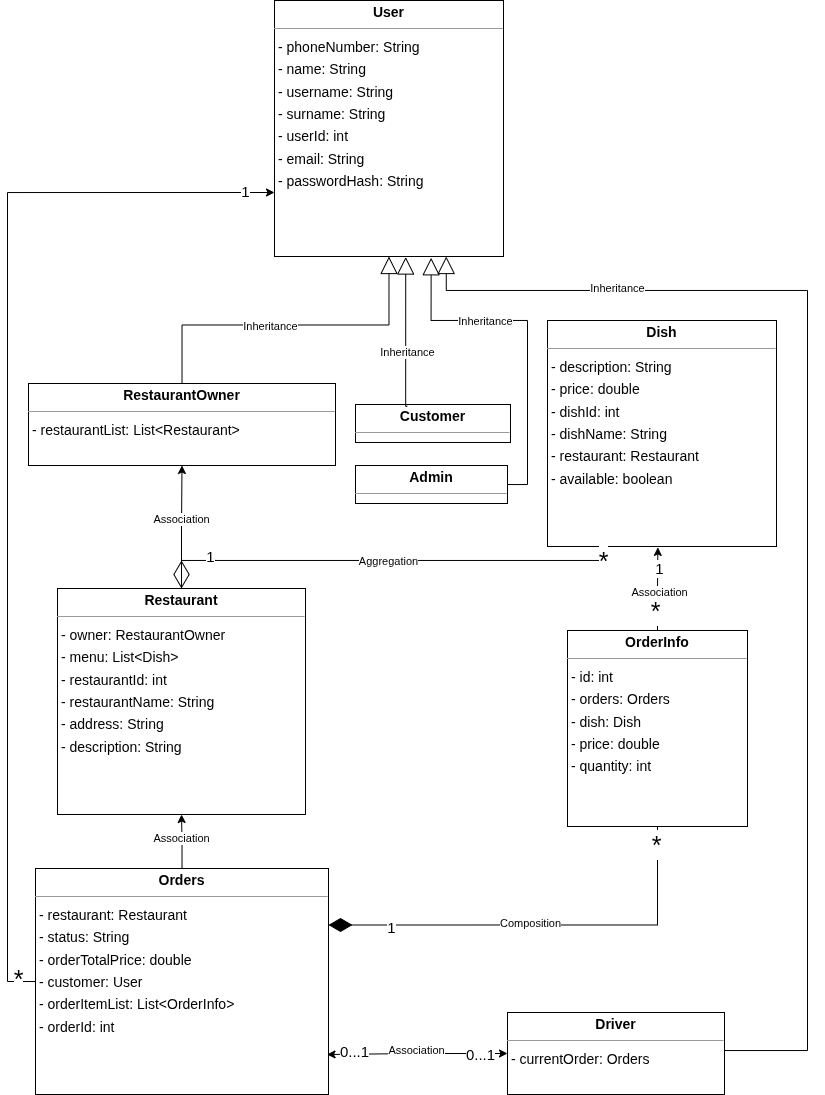

The diagram above was exported from draw.io. Its source (the exported page's mxGraphModel, read from the mxfile embedded in the PNG):
<mxGraphModel dx="1488" dy="1043" grid="1" gridSize="10" guides="1" tooltips="1" connect="1" arrows="1" fold="1" page="0" pageScale="1" pageWidth="3300" pageHeight="4681" background="none" math="0" shadow="0">
  <root>
    <mxCell id="0" />
    <mxCell id="1" parent="0" />
    <mxCell id="node5" parent="1" style="verticalAlign=top;align=left;overflow=fill;fontSize=14;fontFamily=Helvetica;html=1;rounded=0;shadow=0;comic=0;labelBackgroundColor=none;strokeWidth=1;" value="&lt;p style=&quot;margin:0px;margin-top:4px;text-align:center;&quot;&gt;&lt;b&gt;Admin&lt;/b&gt;&lt;/p&gt;&lt;hr size=&quot;1&quot;/&gt;" vertex="1">
      <mxGeometry height="38" width="152" x="68" y="185" as="geometry" />
    </mxCell>
    <mxCell id="node6" parent="1" style="verticalAlign=top;align=left;overflow=fill;fontSize=14;fontFamily=Helvetica;html=1;rounded=0;shadow=0;comic=0;labelBackgroundColor=none;strokeWidth=1;" value="&lt;p style=&quot;margin:0px;margin-top:4px;text-align:center;&quot;&gt;&lt;b&gt;Customer&lt;/b&gt;&lt;/p&gt;&lt;hr size=&quot;1&quot;/&gt;" vertex="1">
      <mxGeometry height="38" width="155" x="68" y="124" as="geometry" />
    </mxCell>
    <mxCell id="node0" parent="1" style="verticalAlign=top;align=left;overflow=fill;fontSize=14;fontFamily=Helvetica;html=1;rounded=0;shadow=0;comic=0;labelBackgroundColor=none;strokeWidth=1;" value="&lt;p style=&quot;margin:0px;margin-top:4px;text-align:center;&quot;&gt;&lt;b&gt;Dish&lt;/b&gt;&lt;/p&gt;&lt;hr size=&quot;1&quot;/&gt;&lt;p style=&quot;margin:0 0 0 4px;line-height:1.6;&quot;&gt;- description: String&lt;br/&gt;- price: double&lt;br/&gt;- dishId: int&lt;br/&gt;- dishName: String&lt;br/&gt;- restaurant: Restaurant&lt;br/&gt;- available: boolean&lt;/p&gt;" vertex="1">
      <mxGeometry height="226" width="229" x="260" y="40" as="geometry" />
    </mxCell>
    <mxCell id="kVuhdtwoM_Guzy2NjUId-4" edge="1" parent="1" source="node7" style="edgeStyle=orthogonalEdgeStyle;rounded=0;orthogonalLoop=1;jettySize=auto;html=1;entryX=0.75;entryY=1;entryDx=0;entryDy=0;endArrow=block;endFill=0;endSize=15;" target="node8">
      <mxGeometry relative="1" as="geometry">
        <Array as="points">
          <mxPoint x="520" y="770" />
          <mxPoint x="520" y="10" />
          <mxPoint x="159" y="10" />
        </Array>
      </mxGeometry>
    </mxCell>
    <mxCell id="kVuhdtwoM_Guzy2NjUId-18" connectable="0" parent="kVuhdtwoM_Guzy2NjUId-4" style="edgeLabel;html=1;align=center;verticalAlign=middle;resizable=0;points=[];" value="Inheritance" vertex="1">
      <mxGeometry relative="1" x="0.6705" y="-2" as="geometry">
        <mxPoint as="offset" />
      </mxGeometry>
    </mxCell>
    <mxCell id="node7" parent="1" style="verticalAlign=top;align=left;overflow=fill;fontSize=14;fontFamily=Helvetica;html=1;rounded=0;shadow=0;comic=0;labelBackgroundColor=none;strokeWidth=1;" value="&lt;p style=&quot;margin:0px;margin-top:4px;text-align:center;&quot;&gt;&lt;b&gt;Driver&lt;/b&gt;&lt;/p&gt;&lt;hr size=&quot;1&quot;/&gt;&lt;p style=&quot;margin:0 0 0 4px;line-height:1.6;&quot;&gt;- currentOrder: Orders&lt;/p&gt;" vertex="1">
      <mxGeometry height="82" width="217" x="220" y="732" as="geometry" />
    </mxCell>
    <mxCell id="node3" parent="1" style="verticalAlign=top;align=left;overflow=fill;fontSize=14;fontFamily=Helvetica;html=1;rounded=0;shadow=0;comic=0;labelBackgroundColor=none;strokeWidth=1;" value="&lt;p style=&quot;margin:0px;margin-top:4px;text-align:center;&quot;&gt;&lt;b&gt;OrderInfo&lt;/b&gt;&lt;/p&gt;&lt;hr size=&quot;1&quot;/&gt;&lt;p style=&quot;margin:0 0 0 4px;line-height:1.6;&quot;&gt;- id: int&lt;br/&gt;- orders: Orders&lt;br/&gt;- dish: Dish&lt;br/&gt;- price: double&lt;br/&gt;- quantity: int&lt;/p&gt;" vertex="1">
      <mxGeometry height="196" width="180" x="280" y="350" as="geometry" />
    </mxCell>
    <mxCell id="kVuhdtwoM_Guzy2NjUId-11" edge="1" parent="1" source="node2" style="edgeStyle=orthogonalEdgeStyle;rounded=0;orthogonalLoop=1;jettySize=auto;html=1;entryX=0.5;entryY=1;entryDx=0;entryDy=0;" target="node1">
      <mxGeometry relative="1" as="geometry" />
    </mxCell>
    <mxCell id="kVuhdtwoM_Guzy2NjUId-22" connectable="0" parent="kVuhdtwoM_Guzy2NjUId-11" style="edgeLabel;html=1;align=center;verticalAlign=middle;resizable=0;points=[];" value="Association" vertex="1">
      <mxGeometry relative="1" x="0.1501" as="geometry">
        <mxPoint as="offset" />
      </mxGeometry>
    </mxCell>
    <mxCell id="kVuhdtwoM_Guzy2NjUId-13" edge="1" parent="1" source="node2" style="edgeStyle=orthogonalEdgeStyle;rounded=0;orthogonalLoop=1;jettySize=auto;html=1;entryX=0;entryY=0.75;entryDx=0;entryDy=0;" target="node8">
      <mxGeometry relative="1" as="geometry">
        <Array as="points">
          <mxPoint x="-280" y="701" />
          <mxPoint x="-280" y="-88" />
        </Array>
      </mxGeometry>
    </mxCell>
    <mxCell id="kVuhdtwoM_Guzy2NjUId-25" connectable="0" parent="kVuhdtwoM_Guzy2NjUId-13" style="edgeLabel;html=1;align=center;verticalAlign=middle;resizable=0;points=[];" value="&lt;font style=&quot;font-size: 25px;&quot;&gt;*&lt;/font&gt;" vertex="1">
      <mxGeometry relative="1" x="-0.9687" y="-3" as="geometry">
        <mxPoint as="offset" />
      </mxGeometry>
    </mxCell>
    <mxCell id="kVuhdtwoM_Guzy2NjUId-26" connectable="0" parent="kVuhdtwoM_Guzy2NjUId-13" style="edgeLabel;html=1;align=center;verticalAlign=middle;resizable=0;points=[];" value="&lt;font style=&quot;font-size: 15px;&quot;&gt;1&lt;/font&gt;" vertex="1">
      <mxGeometry relative="1" x="0.9465" y="1" as="geometry">
        <mxPoint as="offset" />
      </mxGeometry>
    </mxCell>
    <mxCell id="node2" parent="1" style="verticalAlign=top;align=left;overflow=fill;fontSize=14;fontFamily=Helvetica;html=1;rounded=0;shadow=0;comic=0;labelBackgroundColor=none;strokeWidth=1;" value="&lt;p style=&quot;margin:0px;margin-top:4px;text-align:center;&quot;&gt;&lt;b&gt;Orders&lt;/b&gt;&lt;/p&gt;&lt;hr size=&quot;1&quot;/&gt;&lt;p style=&quot;margin:0 0 0 4px;line-height:1.6;&quot;&gt;- restaurant: Restaurant&lt;br/&gt;- status: String&lt;br/&gt;- orderTotalPrice: double&lt;br/&gt;- customer: User&lt;br/&gt;- orderItemList: List&amp;lt;OrderInfo&amp;gt;&lt;br/&gt;- orderId: int&lt;/p&gt;" vertex="1">
      <mxGeometry height="226" width="293" x="-252" y="588" as="geometry" />
    </mxCell>
    <mxCell id="kVuhdtwoM_Guzy2NjUId-9" edge="1" parent="1" source="node0" style="edgeStyle=orthogonalEdgeStyle;rounded=0;orthogonalLoop=1;jettySize=auto;html=1;entryX=0.5;entryY=0;entryDx=0;entryDy=0;endArrow=diamondThin;endFill=0;endSize=25;exitX=0.25;exitY=1;exitDx=0;exitDy=0;" target="node1">
      <mxGeometry relative="1" as="geometry">
        <Array as="points">
          <mxPoint x="317" y="280" />
          <mxPoint x="-106" y="280" />
        </Array>
      </mxGeometry>
    </mxCell>
    <mxCell id="kVuhdtwoM_Guzy2NjUId-20" connectable="0" parent="kVuhdtwoM_Guzy2NjUId-9" style="edgeLabel;html=1;align=center;verticalAlign=middle;resizable=0;points=[];" value="Aggregation" vertex="1">
      <mxGeometry relative="1" x="-0.0086" y="1" as="geometry">
        <mxPoint as="offset" />
      </mxGeometry>
    </mxCell>
    <mxCell id="kVuhdtwoM_Guzy2NjUId-35" connectable="0" parent="kVuhdtwoM_Guzy2NjUId-9" style="edgeLabel;html=1;align=center;verticalAlign=middle;resizable=0;points=[];" value="&lt;font style=&quot;font-size: 15px;&quot;&gt;1&lt;/font&gt;" vertex="1">
      <mxGeometry relative="1" x="0.7576" y="-4" as="geometry">
        <mxPoint as="offset" />
      </mxGeometry>
    </mxCell>
    <mxCell id="kVuhdtwoM_Guzy2NjUId-36" connectable="0" parent="kVuhdtwoM_Guzy2NjUId-9" style="edgeLabel;html=1;align=center;verticalAlign=middle;resizable=0;points=[];" value="&lt;font style=&quot;font-size: 25px;&quot;&gt;*&lt;/font&gt;" vertex="1">
      <mxGeometry relative="1" x="-0.9318" as="geometry">
        <mxPoint as="offset" />
      </mxGeometry>
    </mxCell>
    <mxCell id="kVuhdtwoM_Guzy2NjUId-10" edge="1" parent="1" source="node1" style="edgeStyle=orthogonalEdgeStyle;rounded=0;orthogonalLoop=1;jettySize=auto;html=1;entryX=0.5;entryY=1;entryDx=0;entryDy=0;" target="node4">
      <mxGeometry relative="1" as="geometry" />
    </mxCell>
    <mxCell id="kVuhdtwoM_Guzy2NjUId-24" connectable="0" parent="kVuhdtwoM_Guzy2NjUId-10" style="edgeLabel;html=1;align=center;verticalAlign=middle;resizable=0;points=[];" value="Association" vertex="1">
      <mxGeometry relative="1" x="0.1412" y="1" as="geometry">
        <mxPoint as="offset" />
      </mxGeometry>
    </mxCell>
    <mxCell id="node1" parent="1" style="verticalAlign=top;align=left;overflow=fill;fontSize=14;fontFamily=Helvetica;html=1;rounded=0;shadow=0;comic=0;labelBackgroundColor=none;strokeWidth=1;" value="&lt;p style=&quot;margin:0px;margin-top:4px;text-align:center;&quot;&gt;&lt;b&gt;Restaurant&lt;/b&gt;&lt;/p&gt;&lt;hr size=&quot;1&quot;/&gt;&lt;p style=&quot;margin:0 0 0 4px;line-height:1.6;&quot;&gt;- owner: RestaurantOwner&lt;br/&gt;- menu: List&amp;lt;Dish&amp;gt;&lt;br/&gt;- restaurantId: int&lt;br/&gt;- restaurantName: String&lt;br/&gt;- address: String&lt;br/&gt;- description: String&lt;/p&gt;" vertex="1">
      <mxGeometry height="226" width="248" x="-230" y="308" as="geometry" />
    </mxCell>
    <mxCell id="kVuhdtwoM_Guzy2NjUId-2" edge="1" parent="1" source="node4" style="edgeStyle=orthogonalEdgeStyle;rounded=0;orthogonalLoop=1;jettySize=auto;html=1;entryX=0.5;entryY=1;entryDx=0;entryDy=0;endArrow=block;endFill=0;endSize=15;" target="node8">
      <mxGeometry relative="1" as="geometry" />
    </mxCell>
    <mxCell id="kVuhdtwoM_Guzy2NjUId-15" connectable="0" parent="kVuhdtwoM_Guzy2NjUId-2" style="edgeLabel;html=1;align=center;verticalAlign=middle;resizable=0;points=[];" value="Inheritance" vertex="1">
      <mxGeometry relative="1" x="-0.1251" y="-1" as="geometry">
        <mxPoint as="offset" />
      </mxGeometry>
    </mxCell>
    <mxCell id="node4" parent="1" style="verticalAlign=top;align=left;overflow=fill;fontSize=14;fontFamily=Helvetica;html=1;rounded=0;shadow=0;comic=0;labelBackgroundColor=none;strokeWidth=1;" value="&lt;p style=&quot;margin:0px;margin-top:4px;text-align:center;&quot;&gt;&lt;b&gt;RestaurantOwner&lt;/b&gt;&lt;/p&gt;&lt;hr size=&quot;1&quot;/&gt;&lt;p style=&quot;margin:0 0 0 4px;line-height:1.6;&quot;&gt;- restaurantList: List&amp;lt;Restaurant&amp;gt;&lt;/p&gt;" vertex="1">
      <mxGeometry height="82" width="307" x="-259" y="103" as="geometry" />
    </mxCell>
    <mxCell id="node8" parent="1" style="verticalAlign=top;align=left;overflow=fill;fontSize=14;fontFamily=Helvetica;html=1;rounded=0;shadow=0;comic=0;labelBackgroundColor=none;strokeWidth=1;" value="&lt;p style=&quot;margin:0px;margin-top:4px;text-align:center;&quot;&gt;&lt;b&gt;User&lt;/b&gt;&lt;/p&gt;&lt;hr size=&quot;1&quot;/&gt;&lt;p style=&quot;margin:0 0 0 4px;line-height:1.6;&quot;&gt;- phoneNumber: String&lt;br/&gt;- name: String&lt;br/&gt;- username: String&lt;br/&gt;- surname: String&lt;br/&gt;- userId: int&lt;br/&gt;- email: String&lt;br/&gt;- passwordHash: String&lt;/p&gt;" vertex="1">
      <mxGeometry height="256" width="229" x="-13" y="-280" as="geometry" />
    </mxCell>
    <mxCell id="kVuhdtwoM_Guzy2NjUId-1" edge="1" parent="1" source="node6" style="edgeStyle=orthogonalEdgeStyle;rounded=0;orthogonalLoop=1;jettySize=auto;html=1;entryX=0.573;entryY=1.002;entryDx=0;entryDy=0;entryPerimeter=0;exitX=0.334;exitY=0.047;exitDx=0;exitDy=0;exitPerimeter=0;endArrow=block;endFill=0;endSize=15;" target="node8">
      <mxGeometry relative="1" as="geometry">
        <Array as="points">
          <mxPoint x="118" y="126" />
        </Array>
      </mxGeometry>
    </mxCell>
    <mxCell id="kVuhdtwoM_Guzy2NjUId-16" connectable="0" parent="kVuhdtwoM_Guzy2NjUId-1" style="edgeLabel;html=1;align=center;verticalAlign=middle;resizable=0;points=[];" value="Inheritance" vertex="1">
      <mxGeometry relative="1" x="-0.2652" y="-1" as="geometry">
        <mxPoint as="offset" />
      </mxGeometry>
    </mxCell>
    <mxCell id="kVuhdtwoM_Guzy2NjUId-5" edge="1" parent="1" source="node5" style="edgeStyle=orthogonalEdgeStyle;rounded=0;orthogonalLoop=1;jettySize=auto;html=1;entryX=0.684;entryY=1.005;entryDx=0;entryDy=0;entryPerimeter=0;endArrow=block;endFill=0;endSize=15;" target="node8">
      <mxGeometry relative="1" as="geometry">
        <Array as="points">
          <mxPoint x="240" y="204" />
          <mxPoint x="240" y="40" />
          <mxPoint x="144" y="40" />
        </Array>
      </mxGeometry>
    </mxCell>
    <mxCell id="kVuhdtwoM_Guzy2NjUId-17" connectable="0" parent="kVuhdtwoM_Guzy2NjUId-5" style="edgeLabel;html=1;align=center;verticalAlign=middle;resizable=0;points=[];" value="Inheritance" vertex="1">
      <mxGeometry relative="1" x="0.3226" y="1" as="geometry">
        <mxPoint as="offset" />
      </mxGeometry>
    </mxCell>
    <mxCell id="kVuhdtwoM_Guzy2NjUId-7" edge="1" parent="1" source="node3" style="edgeStyle=orthogonalEdgeStyle;rounded=0;orthogonalLoop=1;jettySize=auto;html=1;entryX=0.482;entryY=1.004;entryDx=0;entryDy=0;entryPerimeter=0;" target="node0">
      <mxGeometry relative="1" as="geometry" />
    </mxCell>
    <mxCell id="kVuhdtwoM_Guzy2NjUId-23" connectable="0" parent="kVuhdtwoM_Guzy2NjUId-7" style="edgeLabel;html=1;align=center;verticalAlign=middle;resizable=0;points=[];" value="Association" vertex="1">
      <mxGeometry relative="1" x="-0.0682" y="-2" as="geometry">
        <mxPoint as="offset" />
      </mxGeometry>
    </mxCell>
    <mxCell id="kVuhdtwoM_Guzy2NjUId-32" connectable="0" parent="kVuhdtwoM_Guzy2NjUId-7" style="edgeLabel;html=1;align=center;verticalAlign=middle;resizable=0;points=[];" value="&lt;font style=&quot;font-size: 25px;&quot;&gt;*&lt;/font&gt;" vertex="1">
      <mxGeometry relative="1" x="-0.5035" y="2" as="geometry">
        <mxPoint as="offset" />
      </mxGeometry>
    </mxCell>
    <mxCell id="kVuhdtwoM_Guzy2NjUId-34" connectable="0" parent="kVuhdtwoM_Guzy2NjUId-7" style="edgeLabel;html=1;align=center;verticalAlign=middle;resizable=0;points=[];" value="&lt;font style=&quot;font-size: 15px;&quot;&gt;1&lt;/font&gt;" vertex="1">
      <mxGeometry relative="1" x="0.52" y="-1" as="geometry">
        <mxPoint as="offset" />
      </mxGeometry>
    </mxCell>
    <mxCell id="kVuhdtwoM_Guzy2NjUId-12" edge="1" parent="1" source="node3" style="edgeStyle=orthogonalEdgeStyle;rounded=0;orthogonalLoop=1;jettySize=auto;html=1;entryX=1;entryY=0.25;entryDx=0;entryDy=0;endArrow=diamondThin;endFill=1;endSize=21;exitX=0.5;exitY=1;exitDx=0;exitDy=0;" target="node2">
      <mxGeometry relative="1" as="geometry" />
    </mxCell>
    <mxCell id="kVuhdtwoM_Guzy2NjUId-19" connectable="0" parent="kVuhdtwoM_Guzy2NjUId-12" style="edgeLabel;html=1;align=center;verticalAlign=middle;resizable=0;points=[];" value="Composition" vertex="1">
      <mxGeometry relative="1" x="0.0579" y="-2" as="geometry">
        <mxPoint as="offset" />
      </mxGeometry>
    </mxCell>
    <mxCell id="kVuhdtwoM_Guzy2NjUId-30" connectable="0" parent="kVuhdtwoM_Guzy2NjUId-12" style="edgeLabel;html=1;align=center;verticalAlign=middle;resizable=0;points=[];" value="&lt;font style=&quot;font-size: 15px;&quot;&gt;1&lt;/font&gt;" vertex="1">
      <mxGeometry relative="1" x="0.7089" y="2" as="geometry">
        <mxPoint as="offset" />
      </mxGeometry>
    </mxCell>
    <mxCell id="kVuhdtwoM_Guzy2NjUId-31" connectable="0" parent="kVuhdtwoM_Guzy2NjUId-12" style="edgeLabel;html=1;align=center;verticalAlign=middle;resizable=0;points=[];" value="&lt;font style=&quot;font-size: 25px;&quot;&gt;*&lt;/font&gt;" vertex="1">
      <mxGeometry relative="1" x="-0.9204" y="-1" as="geometry">
        <mxPoint as="offset" />
      </mxGeometry>
    </mxCell>
    <mxCell id="kVuhdtwoM_Guzy2NjUId-14" edge="1" parent="1" source="node7" style="edgeStyle=orthogonalEdgeStyle;rounded=0;orthogonalLoop=1;jettySize=auto;html=1;entryX=0.995;entryY=0.823;entryDx=0;entryDy=0;entryPerimeter=0;startArrow=classic;startFill=1;endArrow=classic;endFill=1;" target="node2">
      <mxGeometry relative="1" as="geometry" />
    </mxCell>
    <mxCell id="kVuhdtwoM_Guzy2NjUId-21" connectable="0" parent="kVuhdtwoM_Guzy2NjUId-14" style="edgeLabel;html=1;align=center;verticalAlign=middle;resizable=0;points=[];" value="Association" vertex="1">
      <mxGeometry relative="1" x="-0.0136" y="-4" as="geometry">
        <mxPoint x="2" y="-4" as="offset" />
      </mxGeometry>
    </mxCell>
    <mxCell id="kVuhdtwoM_Guzy2NjUId-27" connectable="0" parent="kVuhdtwoM_Guzy2NjUId-14" style="edgeLabel;html=1;align=center;verticalAlign=middle;resizable=0;points=[];" value="&lt;font style=&quot;font-size: 15px;&quot;&gt;0...1&lt;/font&gt;" vertex="1">
      <mxGeometry relative="1" x="-0.7" y="1" as="geometry">
        <mxPoint as="offset" />
      </mxGeometry>
    </mxCell>
    <mxCell id="kVuhdtwoM_Guzy2NjUId-29" connectable="0" parent="kVuhdtwoM_Guzy2NjUId-14" style="edgeLabel;html=1;align=center;verticalAlign=middle;resizable=0;points=[];" value="&lt;font style=&quot;font-size: 15px;&quot;&gt;0...1&lt;/font&gt;" vertex="1">
      <mxGeometry relative="1" x="0.7101" y="-3" as="geometry">
        <mxPoint as="offset" />
      </mxGeometry>
    </mxCell>
  </root>
</mxGraphModel>